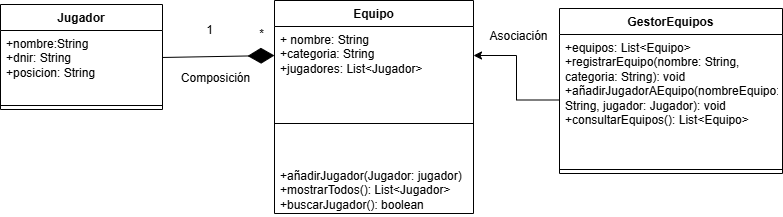

The diagram above was exported from draw.io. Its source (the exported page's mxGraphModel, read from the mxfile embedded in the PNG):
<mxGraphModel dx="1281" dy="527" grid="0" gridSize="10" guides="1" tooltips="1" connect="1" arrows="1" fold="1" page="1" pageScale="1" pageWidth="827" pageHeight="1169" math="0" shadow="0">
  <root>
    <mxCell id="0" />
    <mxCell id="1" parent="0" />
    <mxCell id="9w4tkY_K0vpSy-DvQBfj-1" value="Jugador" style="swimlane;fontStyle=1;align=center;verticalAlign=top;childLayout=stackLayout;horizontal=1;startSize=26;horizontalStack=0;resizeParent=1;resizeParentMax=0;resizeLast=0;collapsible=1;marginBottom=0;whiteSpace=wrap;html=1;" vertex="1" parent="1">
      <mxGeometry x="40" y="203" width="162" height="105" as="geometry" />
    </mxCell>
    <mxCell id="9w4tkY_K0vpSy-DvQBfj-2" value="+nombre:String&lt;div&gt;+dnir: String&lt;/div&gt;&lt;div&gt;+posicion: String&lt;/div&gt;" style="text;strokeColor=none;fillColor=none;align=left;verticalAlign=top;spacingLeft=4;spacingRight=4;overflow=hidden;rotatable=0;points=[[0,0.5],[1,0.5]];portConstraint=eastwest;whiteSpace=wrap;html=1;" vertex="1" parent="9w4tkY_K0vpSy-DvQBfj-1">
      <mxGeometry y="26" width="162" height="71" as="geometry" />
    </mxCell>
    <mxCell id="9w4tkY_K0vpSy-DvQBfj-3" value="" style="line;strokeWidth=1;fillColor=none;align=left;verticalAlign=middle;spacingTop=-1;spacingLeft=3;spacingRight=3;rotatable=0;labelPosition=right;points=[];portConstraint=eastwest;strokeColor=inherit;" vertex="1" parent="9w4tkY_K0vpSy-DvQBfj-1">
      <mxGeometry y="97" width="162" height="8" as="geometry" />
    </mxCell>
    <mxCell id="9w4tkY_K0vpSy-DvQBfj-5" value="Equipo" style="swimlane;fontStyle=1;align=center;verticalAlign=top;childLayout=stackLayout;horizontal=1;startSize=26;horizontalStack=0;resizeParent=1;resizeParentMax=0;resizeLast=0;collapsible=1;marginBottom=0;whiteSpace=wrap;html=1;" vertex="1" parent="1">
      <mxGeometry x="314" y="199" width="199" height="213" as="geometry" />
    </mxCell>
    <mxCell id="9w4tkY_K0vpSy-DvQBfj-6" value="+ nombre: String&lt;div&gt;+categoria: String&lt;/div&gt;&lt;div&gt;+jugadores: List&amp;lt;Jugador&amp;gt;&lt;/div&gt;" style="text;strokeColor=none;fillColor=none;align=left;verticalAlign=top;spacingLeft=4;spacingRight=4;overflow=hidden;rotatable=0;points=[[0,0.5],[1,0.5]];portConstraint=eastwest;whiteSpace=wrap;html=1;" vertex="1" parent="9w4tkY_K0vpSy-DvQBfj-5">
      <mxGeometry y="26" width="199" height="58" as="geometry" />
    </mxCell>
    <mxCell id="9w4tkY_K0vpSy-DvQBfj-7" value="" style="line;strokeWidth=1;fillColor=none;align=left;verticalAlign=middle;spacingTop=-1;spacingLeft=3;spacingRight=3;rotatable=0;labelPosition=right;points=[];portConstraint=eastwest;strokeColor=inherit;" vertex="1" parent="9w4tkY_K0vpSy-DvQBfj-5">
      <mxGeometry y="84" width="199" height="78" as="geometry" />
    </mxCell>
    <mxCell id="9w4tkY_K0vpSy-DvQBfj-8" value="+añadirJugador(Jugador: jugador)&lt;div&gt;+mostrarTodos(): List&amp;lt;Jugador&amp;gt;&lt;/div&gt;&lt;div&gt;+buscarJugador(): boolean&lt;/div&gt;" style="text;strokeColor=none;fillColor=none;align=left;verticalAlign=top;spacingLeft=4;spacingRight=4;overflow=hidden;rotatable=0;points=[[0,0.5],[1,0.5]];portConstraint=eastwest;whiteSpace=wrap;html=1;" vertex="1" parent="9w4tkY_K0vpSy-DvQBfj-5">
      <mxGeometry y="162" width="199" height="51" as="geometry" />
    </mxCell>
    <mxCell id="9w4tkY_K0vpSy-DvQBfj-9" value="GestorEquipos" style="swimlane;fontStyle=1;align=center;verticalAlign=top;childLayout=stackLayout;horizontal=1;startSize=26;horizontalStack=0;resizeParent=1;resizeParentMax=0;resizeLast=0;collapsible=1;marginBottom=0;whiteSpace=wrap;html=1;" vertex="1" parent="1">
      <mxGeometry x="599" y="207" width="223" height="165" as="geometry" />
    </mxCell>
    <mxCell id="9w4tkY_K0vpSy-DvQBfj-10" value="+equipos: List&amp;lt;Equipo&amp;gt;&lt;div&gt;&lt;span style=&quot;background-color: transparent; color: light-dark(rgb(0, 0, 0), rgb(255, 255, 255));&quot;&gt;+registrarEquipo(nombre: String, categoria: String): void&lt;/span&gt;&lt;/div&gt;&lt;div&gt;&lt;span style=&quot;background-color: transparent; color: light-dark(rgb(0, 0, 0), rgb(255, 255, 255));&quot;&gt;+añadirJugadorAEquipo(nombreEquipo: String, jugador: Jugador): void&lt;/span&gt;&lt;/div&gt;&lt;div&gt;&lt;span style=&quot;background-color: transparent; color: light-dark(rgb(0, 0, 0), rgb(255, 255, 255));&quot;&gt;+consultarEquipos(): List&amp;lt;Equipo&amp;gt;&lt;/span&gt;&lt;/div&gt;" style="text;strokeColor=none;fillColor=none;align=left;verticalAlign=top;spacingLeft=4;spacingRight=4;overflow=hidden;rotatable=0;points=[[0,0.5],[1,0.5]];portConstraint=eastwest;whiteSpace=wrap;html=1;" vertex="1" parent="9w4tkY_K0vpSy-DvQBfj-9">
      <mxGeometry y="26" width="223" height="131" as="geometry" />
    </mxCell>
    <mxCell id="9w4tkY_K0vpSy-DvQBfj-11" value="" style="line;strokeWidth=1;fillColor=none;align=left;verticalAlign=middle;spacingTop=-1;spacingLeft=3;spacingRight=3;rotatable=0;labelPosition=right;points=[];portConstraint=eastwest;strokeColor=inherit;" vertex="1" parent="9w4tkY_K0vpSy-DvQBfj-9">
      <mxGeometry y="157" width="223" height="8" as="geometry" />
    </mxCell>
    <mxCell id="9w4tkY_K0vpSy-DvQBfj-16" value="" style="endArrow=diamondThin;endFill=1;endSize=24;html=1;rounded=0;entryX=0;entryY=0.5;entryDx=0;entryDy=0;exitX=0.998;exitY=0.38;exitDx=0;exitDy=0;exitPerimeter=0;" edge="1" parent="1" source="9w4tkY_K0vpSy-DvQBfj-2" target="9w4tkY_K0vpSy-DvQBfj-6">
      <mxGeometry width="160" relative="1" as="geometry">
        <mxPoint x="241" y="258" as="sourcePoint" />
        <mxPoint x="317" y="260" as="targetPoint" />
      </mxGeometry>
    </mxCell>
    <mxCell id="9w4tkY_K0vpSy-DvQBfj-17" value="1" style="text;html=1;align=center;verticalAlign=middle;resizable=0;points=[];autosize=1;strokeColor=none;fillColor=none;" vertex="1" parent="1">
      <mxGeometry x="236" y="216" width="25" height="26" as="geometry" />
    </mxCell>
    <mxCell id="9w4tkY_K0vpSy-DvQBfj-18" value="*" style="text;html=1;align=center;verticalAlign=middle;resizable=0;points=[];autosize=1;strokeColor=none;fillColor=none;" vertex="1" parent="1">
      <mxGeometry x="289" y="220" width="23" height="26" as="geometry" />
    </mxCell>
    <mxCell id="9w4tkY_K0vpSy-DvQBfj-23" value="" style="edgeStyle=orthogonalEdgeStyle;rounded=0;orthogonalLoop=1;jettySize=auto;html=1;entryX=1;entryY=0.5;entryDx=0;entryDy=0;" edge="1" parent="1" source="9w4tkY_K0vpSy-DvQBfj-10" target="9w4tkY_K0vpSy-DvQBfj-6">
      <mxGeometry relative="1" as="geometry" />
    </mxCell>
    <mxCell id="9w4tkY_K0vpSy-DvQBfj-24" value="Asociación" style="text;html=1;align=center;verticalAlign=middle;resizable=0;points=[];autosize=1;strokeColor=none;fillColor=none;" vertex="1" parent="1">
      <mxGeometry x="520" y="222" width="76" height="26" as="geometry" />
    </mxCell>
    <mxCell id="9w4tkY_K0vpSy-DvQBfj-25" value="Composición" style="text;html=1;align=center;verticalAlign=middle;resizable=0;points=[];autosize=1;strokeColor=none;fillColor=none;" vertex="1" parent="1">
      <mxGeometry x="211" y="264" width="87" height="26" as="geometry" />
    </mxCell>
  </root>
</mxGraphModel>